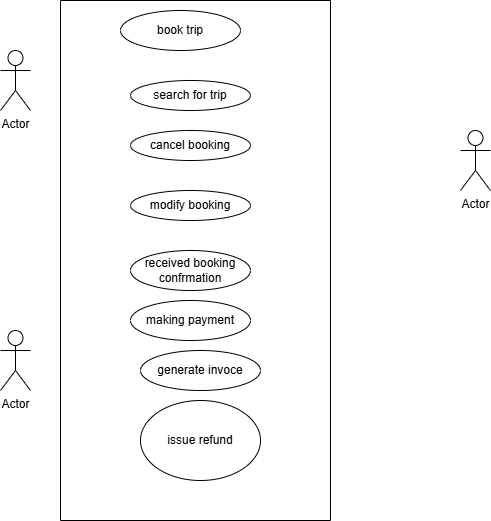

The diagram above was exported from draw.io. Its source (the exported page's mxGraphModel, read from the mxfile embedded in the PNG):
<mxGraphModel dx="774" dy="451" grid="1" gridSize="10" guides="1" tooltips="1" connect="1" arrows="1" fold="1" page="1" pageScale="1" pageWidth="850" pageHeight="1100" math="0" shadow="0">
  <root>
    <mxCell id="0" />
    <mxCell id="1" parent="0" />
    <mxCell id="aw8t59p1KtMqm8VAcBrk-1" parent="1" style="ellipse;whiteSpace=wrap;html=1;" value="book trip" vertex="1">
      <mxGeometry height="40" width="120" x="280" y="20" as="geometry" />
    </mxCell>
    <mxCell id="aw8t59p1KtMqm8VAcBrk-2" parent="1" style="ellipse;whiteSpace=wrap;html=1;" value="cancel booking" vertex="1">
      <mxGeometry height="30" width="120" x="290" y="140" as="geometry" />
    </mxCell>
    <mxCell id="aw8t59p1KtMqm8VAcBrk-3" parent="1" style="ellipse;whiteSpace=wrap;html=1;" value="received booking confrmation" vertex="1">
      <mxGeometry height="40" width="120" x="290" y="260" as="geometry" />
    </mxCell>
    <mxCell id="aw8t59p1KtMqm8VAcBrk-4" parent="1" style="ellipse;whiteSpace=wrap;html=1;" value="modify booking" vertex="1">
      <mxGeometry height="30" width="120" x="290" y="200" as="geometry" />
    </mxCell>
    <mxCell id="aw8t59p1KtMqm8VAcBrk-5" parent="1" style="ellipse;whiteSpace=wrap;html=1;" value="search for trip" vertex="1">
      <mxGeometry height="30" width="120" x="290" y="90" as="geometry" />
    </mxCell>
    <mxCell id="aw8t59p1KtMqm8VAcBrk-7" parent="1" style="ellipse;whiteSpace=wrap;html=1;" value="making payment" vertex="1">
      <mxGeometry height="40" width="120" x="290" y="310" as="geometry" />
    </mxCell>
    <mxCell id="aw8t59p1KtMqm8VAcBrk-8" parent="1" style="ellipse;whiteSpace=wrap;html=1;" value="issue refund" vertex="1">
      <mxGeometry height="80" width="120" x="300" y="410" as="geometry" />
    </mxCell>
    <mxCell id="aw8t59p1KtMqm8VAcBrk-9" parent="1" style="ellipse;whiteSpace=wrap;html=1;" value="generate invoce" vertex="1">
      <mxGeometry height="40" width="120" x="300" y="360" as="geometry" />
    </mxCell>
    <mxCell id="aw8t59p1KtMqm8VAcBrk-10" parent="1" style="shape=umlActor;verticalLabelPosition=bottom;verticalAlign=top;html=1;outlineConnect=0;" value="Actor" vertex="1">
      <mxGeometry height="60" width="30" x="160" y="60" as="geometry" />
    </mxCell>
    <mxCell id="aw8t59p1KtMqm8VAcBrk-11" parent="1" style="shape=umlActor;verticalLabelPosition=bottom;verticalAlign=top;html=1;outlineConnect=0;" value="Actor" vertex="1">
      <mxGeometry height="60" width="30" x="160" y="340" as="geometry" />
    </mxCell>
    <mxCell id="aw8t59p1KtMqm8VAcBrk-14" parent="1" style="shape=umlActor;verticalLabelPosition=bottom;verticalAlign=top;html=1;outlineConnect=0;" value="Actor" vertex="1">
      <mxGeometry height="60" width="30" x="620" y="140" as="geometry" />
    </mxCell>
    <mxCell id="aw8t59p1KtMqm8VAcBrk-15" parent="1" style="swimlane;startSize=0;" value="" vertex="1">
      <mxGeometry height="520" width="270" x="220" y="10" as="geometry" />
    </mxCell>
  </root>
</mxGraphModel>